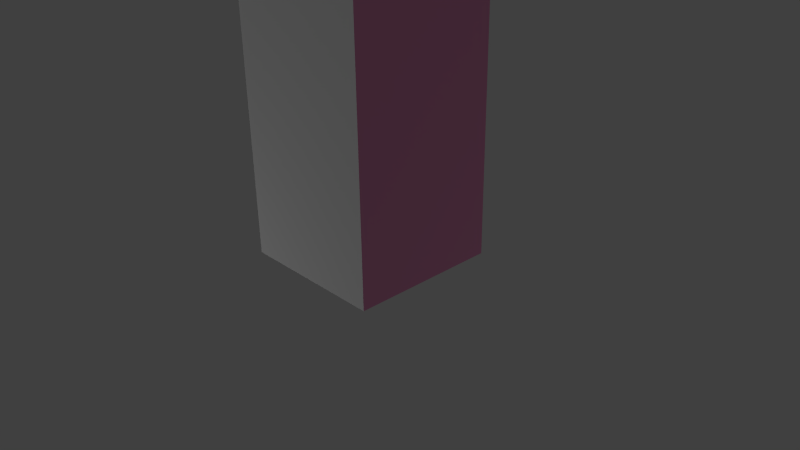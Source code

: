 # Source: tower2.blend  (saved by Blender 2.69.0; exported with 4.5.12 LTS)
import bpy
from mathutils import Matrix  # noqa: F401  (used for matrix-valued properties, if any)

bpy.ops.wm.read_factory_settings(use_empty=True)
scene = bpy.context.scene
scene.name = 'Scene'

# ---- collections
col_collection_1 = bpy.data.collections.new('Collection 1'); scene.collection.children.link(col_collection_1)

# ---- materials (node trees are filled in below, after node groups)
mat_back = bpy.data.materials.new('back')
mat_back.alpha_threshold = 0.0
mat_back.use_transparent_shadow = False
mat_back.diffuse_color = (0.06283, 0.08011, 0.1902, 1.0)
mat_back.roughness = 0.5
mat_back.line_color = (0.0, 0.0, 0.0, 1.0)
mat_front = bpy.data.materials.new('front')
mat_front.alpha_threshold = 0.0
mat_front.use_transparent_shadow = False
mat_front.preview_render_type = 'CUBE'
mat_front.diffuse_color = (1.0, 1.0, 1.0, 1.0)
mat_front.roughness = 0.5
mat_front.specular_intensity = 0.1972
mat_front.line_color = (0.0, 0.0, 0.0, 1.0)
mat_left = bpy.data.materials.new('left')
mat_left.alpha_threshold = 0.0
mat_left.use_transparent_shadow = False
mat_left.diffuse_color = (0.8, 0.2991, 0.5209, 1.0)
mat_left.roughness = 0.5
mat_left.line_color = (0.0, 0.0, 0.0, 1.0)
mat_right = bpy.data.materials.new('right')
mat_right.alpha_threshold = 0.0
mat_right.use_transparent_shadow = False
mat_right.diffuse_color = (0.1116, 0.8, 0.6563, 1.0)
mat_right.roughness = 0.5
mat_right.line_color = (0.0, 0.0, 0.0, 1.0)
mat_top = bpy.data.materials.new('top')
mat_top.alpha_threshold = 0.0
mat_top.use_transparent_shadow = False
mat_top.diffuse_color = (0.3646, 0.3716, 0.8, 1.0)
mat_top.roughness = 0.5
mat_top.line_color = (0.0, 0.0, 0.0, 1.0)

# ---- material node trees

# ---- world
world_world = bpy.data.worlds.new('World'); scene.world = world_world
world_world.color = (0.05088, 0.05088, 0.05088)
world_world.use_sun_shadow = False
world_world.sun_shadow_jitter_overblur = 0.0
world_world.cycles.sampling_method = 'MANUAL'
world_world.cycles.sample_map_resolution = 256

# ---- cameras
cam_camera = bpy.data.cameras.new('Camera')
cam_camera.clip_end = 100.0
cam_camera.lens = 35.0
cam_camera.sensor_width = 32.0
cam_camera.sensor_height = 18.0
cam_camera.ortho_scale = 7.314
cam_camera.dof.focus_distance = 0.0
cam_camera.dof.aperture_fstop = 128.0

# ---- lights
light_hemi = bpy.data.lights.new('Hemi', 'SUN')
light_hemi.transmission_factor = 0.0
light_hemi.angle = 0.1993
light_hemi.energy = 1.0
light_hemi.shadow_buffer_clip_start = 0.5
light_hemi.shadow_soft_size = 0.1
light_hemi.shadow_cascade_max_distance = 1000.0
light_hemi.cycles.use_multiple_importance_sampling = False
light_point = bpy.data.lights.new('Point', 'POINT')
light_point.transmission_factor = 0.0
light_point.energy = 100.0
light_point.shadow_buffer_clip_start = 0.5
light_point.shadow_soft_size = 0.1
light_point.shadow_maximum_resolution = 0.006
light_point.use_absolute_resolution = True
light_point.cycles.use_multiple_importance_sampling = False
light_lamp = bpy.data.lights.new('Lamp', 'POINT')
light_lamp.transmission_factor = 0.0
light_lamp.cutoff_distance = 30.0
light_lamp.energy = 100.0
light_lamp.shadow_buffer_clip_start = 1.001
light_lamp.shadow_soft_size = 0.1
light_lamp.shadow_maximum_resolution = 0.006
light_lamp.use_absolute_resolution = True
light_lamp.cycles.use_multiple_importance_sampling = False

# ---- meshes
me_cube_003 = bpy.data.meshes.new('Cube.003')
me_cube_003.from_pydata([(1.0, 1.0, -1.0), (-1.0, 1.0, -1.0), (1.0, 1.0, 1.0), (-1.0, 1.0, 1.0), (1.0, 1.0, -3.0), (-1.0, 1.0, -3.0), (1.0, 1.0, -5.0), (-1.0, 1.0, -5.0), (1.0, 1.0, -7.0), (-1.0, 1.0, -7.0), (1.0, 1.0, -9.0), (-1.0, 1.0, -9.0), (1.0, 1.0, -11.0), (-1.0, 1.0, -11.0)], [], [(2, 0, 1, 3), (1, 0, 4, 5), (5, 4, 6, 7), (7, 6, 8, 9), (9, 8, 10, 11), (11, 10, 12, 13)])
_uv = me_cube_003.uv_layers.new(name='UVMap')
_uv.uv.foreach_set('vector', [2.384e-07, 0.0, 0.0, -1.0, -1.0, -1.0, -1.0, 0.0, 1.788e-07, 0.0, 1.0, 0.0, 1.0, -1.0, 1.788e-07, -1.0, 1.788e-07, 0.0, 1.0, 0.0, 1.0, -1.0, 1.788e-07, -1.0, 1.788e-07, 0.0, 1.0, 0.0, 1.0, -1.0, 1.788e-07, -1.0, 1.788e-07, 0.0, 1.0, 0.0, 1.0, -1.0, 1.788e-07, -1.0, 1.788e-07, 0.0, 1.0, 0.0, 1.0, -1.0, 1.788e-07, -1.0])
me_cube_003.materials.append(mat_back)
me_cube_003.use_remesh_preserve_volume = False
me_cube_003.use_remesh_preserve_attributes = False
me_cube_003.use_mirror_vertex_groups = False
me_cube_003.update()
me_cube_002 = bpy.data.meshes.new('Cube.002')
me_cube_002.from_pydata([(1.0, -1.0, -1.0), (-1.0, -1.0, -1.0), (1.0, -1.0, 1.0), (-1.0, -1.0, 1.0), (1.0, -1.0, -3.0), (-1.0, -1.0, -3.0), (1.0, -1.0, -5.0), (-1.0, -1.0, -5.0), (1.0, -1.0, -7.0), (-1.0, -1.0, -7.0), (1.0, -1.0, -9.0), (-1.0, -1.0, -9.0), (1.0, -1.0, -11.0), (-1.0, -1.0, -11.0)], [], [(0, 2, 3, 1), (0, 1, 5, 4), (4, 5, 7, 6), (6, 7, 9, 8), (8, 9, 11, 10), (10, 11, 13, 12)])
_uv = me_cube_002.uv_layers.new(name='UVMap')
_uv.uv.foreach_set('vector', [0.996, 0.8332, 0.996, 1.0, -0.000162, 1.0, -0.0001618, 0.8332, 0.996, 0.8332, -0.0001618, 0.8332, -0.0001618, 0.6662, 0.996, 0.6662, 0.996, 0.6662, -0.0001618, 0.6662, -0.0001618, 0.4992, 0.996, 0.4992, 0.996, 0.4992, -0.0001618, 0.4992, -0.0001618, 0.3322, 0.996, 0.3322, 0.996, 0.3322, -0.0001618, 0.3322, -0.0001618, 0.1651, 0.996, 0.1651, 0.996, 0.1651, -0.0001618, 0.1651, -0.0001618, -0.001876, 0.996, -0.001876])
me_cube_002.materials.append(mat_front)
me_cube_002.use_remesh_preserve_volume = False
me_cube_002.use_remesh_preserve_attributes = False
me_cube_002.use_mirror_vertex_groups = False
me_cube_002.update()
me_cube_001 = bpy.data.meshes.new('Cube.001')
me_cube_001.from_pydata([(1.0, 1.0, -1.0), (1.0, -1.0, -1.0), (-1.0, -1.0, -1.0), (-1.0, 1.0, -1.0), (1.0, 1.0, 1.0), (1.0, -1.0, 1.0), (-1.0, -1.0, 1.0), (-1.0, 1.0, 1.0), (1.0, 1.0, -3.0), (1.0, -1.0, -3.0), (-1.0, -1.0, -3.0), (-1.0, 1.0, -3.0), (1.0, 1.0, -5.0), (1.0, -1.0, -5.0), (-1.0, -1.0, -5.0), (-1.0, 1.0, -5.0), (1.0, 1.0, -7.0), (1.0, -1.0, -7.0), (-1.0, -1.0, -7.0), (-1.0, 1.0, -7.0), (1.0, 1.0, -9.0), (1.0, -1.0, -9.0), (-1.0, -1.0, -9.0), (-1.0, 1.0, -9.0), (1.0, 1.0, -11.0), (1.0, -1.0, -11.0), (-1.0, -1.0, -11.0), (-1.0, 1.0, -11.0)], [], [(2, 3, 11, 10), (0, 4, 5, 1), (2, 6, 7, 3), (10, 11, 15, 14), (0, 1, 9, 8), (14, 15, 19, 18), (8, 9, 13, 12), (18, 19, 23, 22), (12, 13, 17, 16), (22, 23, 27, 26), (16, 17, 21, 20), (20, 21, 25, 24)])
_uv = me_cube_001.uv_layers.new(name='UVMap')
_uv.uv.foreach_set('vector', [8.941e-08, 0.0, 1.0, 0.0, 1.0, -1.0, 8.941e-08, -1.0, 0.0, 0.0, -2.384e-07, 1.0, -1.0, 1.0, -1.0, 0.0, 8.941e-08, 0.0, 1.788e-07, 1.0, 1.0, 1.0, 1.0, 0.0, 8.941e-08, 0.0, 1.0, 0.0, 1.0, -1.0, 8.941e-08, -1.0, 0.0, 0.0, -1.0, 0.0, -1.0, -1.0, 0.0, -1.0, 8.941e-08, 0.0, 1.0, 0.0, 1.0, -1.0, 8.941e-08, -1.0, 0.0, 0.0, -1.0, 0.0, -1.0, -1.0, 0.0, -1.0, 8.941e-08, 0.0, 1.0, 0.0, 1.0, -1.0, 8.941e-08, -1.0, 0.0, 0.0, -1.0, 0.0, -1.0, -1.0, 0.0, -1.0, 8.941e-08, 0.0, 1.0, 0.0, 1.0, -1.0, 8.941e-08, -1.0, 0.0, 0.0, -1.0, 0.0, -1.0, -1.0, 0.0, -1.0, 0.0, 0.0, -1.0, 0.0, -1.0, -1.0, 0.0, -1.0])
me_cube_001.materials.append(mat_left)
me_cube_001.materials.append(mat_right)
me_cube_001.use_remesh_preserve_volume = False
me_cube_001.use_remesh_preserve_attributes = False
me_cube_001.use_mirror_vertex_groups = False
me_cube_001.update()
me_cube_004 = bpy.data.meshes.new('Cube.004')
me_cube_004.from_pydata([(1.0, 1.0, 1.0), (1.0, -1.0, 1.0), (-1.0, -1.0, 1.0), (-1.0, 1.0, 1.0)], [], [(0, 3, 2, 1)])
_uv = me_cube_004.uv_layers.new(name='UVMap')
_uv.uv.foreach_set('vector', [2.384e-07, 1.0, -1.0, 1.0, -1.0, 1.788e-07, -3.576e-07, -2.98e-07])
me_cube_004.materials.append(mat_top)
me_cube_004.use_remesh_preserve_volume = False
me_cube_004.use_remesh_preserve_attributes = False
me_cube_004.use_mirror_vertex_groups = False
me_cube_004.update()

# ---- objects
ob_building = bpy.data.objects.new('building', None)
ob_back = bpy.data.objects.new('back', me_cube_003)
ob_front = bpy.data.objects.new('front', me_cube_002)
ob_sides = bpy.data.objects.new('sides', me_cube_001)
ob_top = bpy.data.objects.new('top', me_cube_004)
ob_hemi = bpy.data.objects.new('Hemi', light_hemi)
ob_point_001 = bpy.data.objects.new('Point.001', light_point)
ob_point = bpy.data.objects.new('Point', light_point)
ob_lamp = bpy.data.objects.new('Lamp', light_lamp)
ob_camera = bpy.data.objects.new('Camera', cam_camera)

# ---- transforms, parenting, visibility, modifiers, constraints
ob_building.location = (4.222, -1.383, 4.186)
ob_building.empty_image_offset = (0.0, 0.0)
ob_building.lineart.crease_threshold = 0.0
ob_back.parent = ob_building
ob_back.matrix_parent_inverse = Matrix(((1.0, 0.0, -5.96e-08, -4.253), (-2.035e-08, 1.0, 0.0, 1.365), (-1.018e-07, 0.0, 1.0, 6.83), (0.0, 0.0, 0.0, 1.0)))
ob_back.location = (0.0, 0.0, 0.0)
ob_back.lock_rotations_4d = False
ob_back.empty_display_type = 'ARROWS'
ob_back.lineart.crease_threshold = 0.0
ob_front.parent = ob_building
ob_front.matrix_parent_inverse = Matrix(((1.0, 0.0, -5.96e-08, -4.253), (-2.035e-08, 1.0, 0.0, 1.365), (-1.018e-07, 0.0, 1.0, 6.83), (0.0, 0.0, 0.0, 1.0)))
ob_front.location = (0.0, 0.0, 0.0)
ob_front.lock_rotations_4d = False
ob_front.empty_display_type = 'ARROWS'
ob_front.lineart.crease_threshold = 0.0
ob_sides.parent = ob_building
ob_sides.matrix_parent_inverse = Matrix(((1.0, 0.0, -5.96e-08, -4.253), (-2.035e-08, 1.0, 0.0, 1.365), (-1.018e-07, 0.0, 1.0, 6.83), (0.0, 0.0, 0.0, 1.0)))
ob_sides.location = (0.0, 0.0, 0.0)
ob_sides.lock_rotations_4d = False
ob_sides.empty_display_type = 'ARROWS'
ob_sides.lineart.crease_threshold = 0.0
ob_top.parent = ob_building
ob_top.matrix_parent_inverse = Matrix(((1.0, 0.0, -5.96e-08, -4.253), (-2.035e-08, 1.0, 0.0, 1.365), (-1.018e-07, 0.0, 1.0, 6.83), (0.0, 0.0, 0.0, 1.0)))
ob_top.location = (0.0, 0.0, 0.0)
ob_top.lock_rotations_4d = False
ob_top.empty_display_type = 'ARROWS'
ob_top.lineart.crease_threshold = 0.0
ob_hemi.location = (-0.3083, 0.05045, 4.378)
ob_hemi.lineart.crease_threshold = 0.0
ob_point_001.location = (-4.24, -5.166, -3.082)
ob_point_001.lineart.crease_threshold = 0.0
ob_point.location = (-4.841, 12.79, -2.263)
ob_point.lineart.crease_threshold = 0.0
ob_lamp.location = (4.076, 7.888, -5.139)
ob_lamp.rotation_euler = (0.6503, 0.05522, 1.866)
ob_lamp.lock_rotations_4d = False
ob_lamp.empty_display_type = 'ARROWS'
ob_lamp.color = (0.0, 0.0, 0.0, 0.0)
ob_lamp.lineart.crease_threshold = 0.0
ob_camera.location = (7.481, -6.508, 5.344)
ob_camera.rotation_euler = (1.109, 0.01082, 0.8149)
ob_camera.lock_rotations_4d = False
ob_camera.empty_display_type = 'ARROWS'
ob_camera.color = (0.0, 0.0, 0.0, 0.0)
ob_camera.display_type = 'WIRE'
ob_camera.lineart.crease_threshold = 0.0

# ---- collection membership
col_collection_1.objects.link(ob_building)
col_collection_1.objects.link(ob_back)
col_collection_1.objects.link(ob_front)
col_collection_1.objects.link(ob_sides)
col_collection_1.objects.link(ob_top)
col_collection_1.objects.link(ob_hemi)
col_collection_1.objects.link(ob_point_001)
col_collection_1.objects.link(ob_point)
col_collection_1.objects.link(ob_lamp)
col_collection_1.objects.link(ob_camera)

# ---- scene / render settings (as saved in the file)
scene.camera = ob_camera
scene.frame_start = 1; scene.frame_end = 250; scene.frame_set(1)
scene.render.engine = 'BLENDER_EEVEE_NEXT'
scene.render.image_settings.compression = 90
scene.render.resolution_percentage = 50
scene.render.dither_intensity = 0.0
scene.cycles.use_denoising = False
scene.cycles.samples = 10
scene.cycles.sampling_pattern = 'TABULATED_SOBOL'
scene.cycles.light_sampling_threshold = 0.0
scene.cycles.use_adaptive_sampling = False
scene.cycles.use_light_tree = False
scene.cycles.blur_glossy = 0.0
scene.cycles.volume_bounces = 1
scene.cycles.pixel_filter_type = 'GAUSSIAN'
scene.cycles.sample_clamp_indirect = 0.0
scene.view_settings.view_transform = 'Standard'
bpy.context.view_layer.update()

